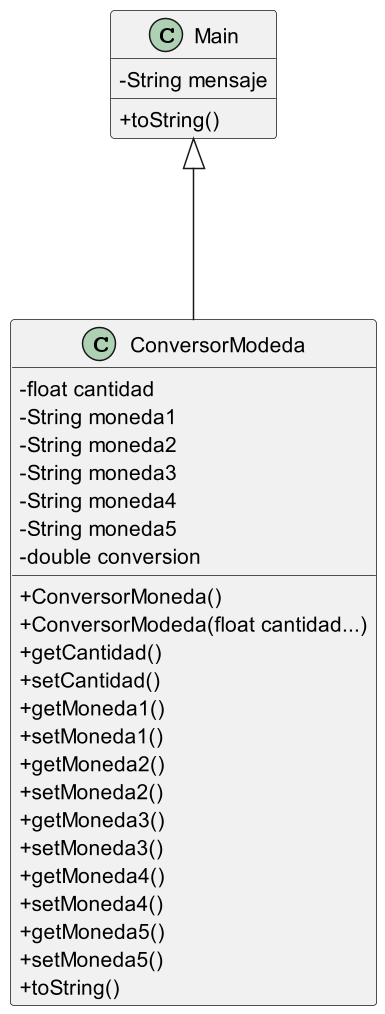

The diagram above was rendered by PlantUML. Its source (embedded in the PNG):
@startuml
skinparam classAttributeIconSize 0

class Main {
    - String mensaje
    + toString()
}

class ConversorModeda {
    - float cantidad
    - String moneda1
    - String moneda2
    - String moneda3
    - String moneda4
    - String moneda5
    - double conversion
    + ConversorMoneda()
    + ConversorModeda(float cantidad...)
    + getCantidad()
    + setCantidad()
    + getMoneda1()
    + setMoneda1()
    + getMoneda2()
    + setMoneda2()
    + getMoneda3()
    + setMoneda3()
    + getMoneda4()
    + setMoneda4()
    + getMoneda5()
    + setMoneda5()
    + toString()
}

Main <|--- ConversorModeda
@enduml